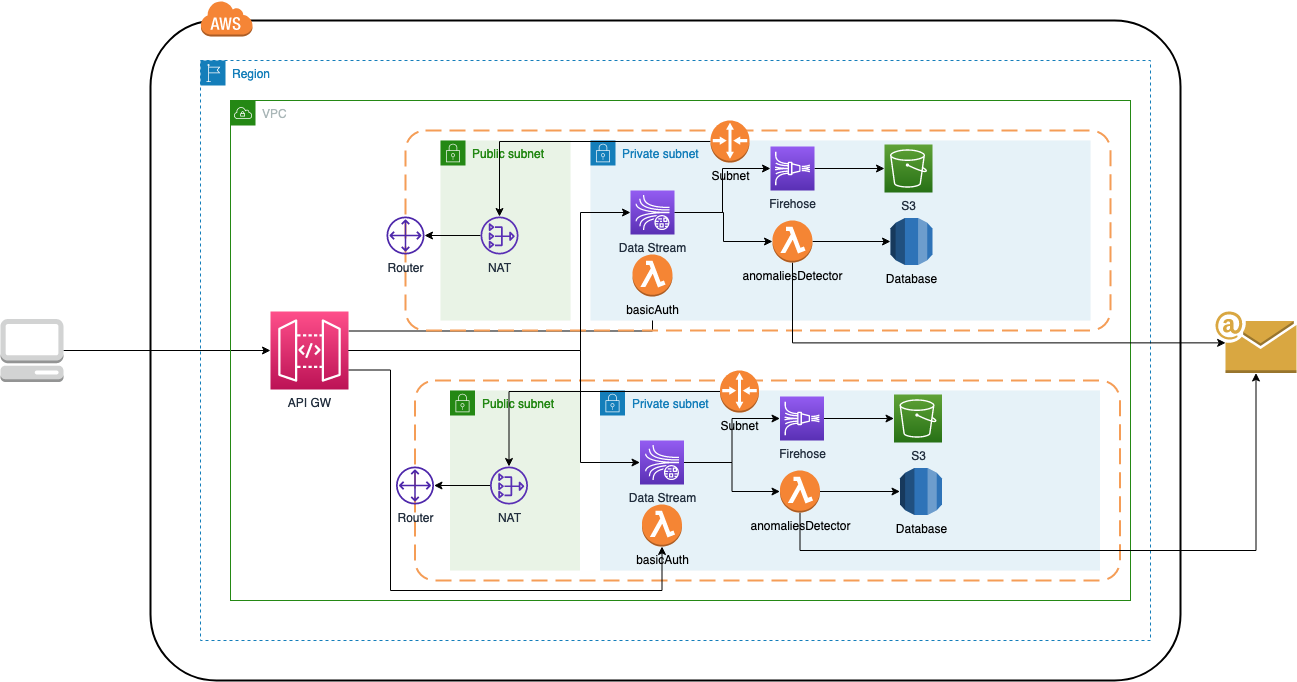

The diagram above was exported from draw.io. Its source (the exported page's mxGraphModel, read from the mxfile embedded in the PNG):
<mxGraphModel dx="1119" dy="731" grid="1" gridSize="10" guides="1" tooltips="1" connect="1" arrows="1" fold="1" page="1" pageScale="1" pageWidth="850" pageHeight="1100" math="0" shadow="0">
  <root>
    <mxCell id="0" />
    <mxCell id="1" parent="0" />
    <mxCell id="1ImI7u7dboaXgnBJUk_U-3" value="" style="rounded=1;arcSize=10;dashed=0;fillColor=none;gradientColor=none;strokeWidth=2;" parent="1" vertex="1">
      <mxGeometry x="170" y="60" width="1030" height="660" as="geometry" />
    </mxCell>
    <mxCell id="1ImI7u7dboaXgnBJUk_U-60" style="edgeStyle=orthogonalEdgeStyle;rounded=0;orthogonalLoop=1;jettySize=auto;html=1;" parent="1" source="1ImI7u7dboaXgnBJUk_U-1" target="1ImI7u7dboaXgnBJUk_U-6" edge="1">
      <mxGeometry relative="1" as="geometry" />
    </mxCell>
    <mxCell id="1ImI7u7dboaXgnBJUk_U-1" value="" style="outlineConnect=0;dashed=0;verticalLabelPosition=bottom;verticalAlign=top;align=center;html=1;shape=mxgraph.aws3.management_console;fillColor=#D2D3D3;gradientColor=none;" parent="1" vertex="1">
      <mxGeometry x="20" y="358.5" width="63" height="63" as="geometry" />
    </mxCell>
    <mxCell id="1ImI7u7dboaXgnBJUk_U-2" value="Region" style="points=[[0,0],[0.25,0],[0.5,0],[0.75,0],[1,0],[1,0.25],[1,0.5],[1,0.75],[1,1],[0.75,1],[0.5,1],[0.25,1],[0,1],[0,0.75],[0,0.5],[0,0.25]];outlineConnect=0;gradientColor=none;html=1;whiteSpace=wrap;fontSize=12;fontStyle=0;shape=mxgraph.aws4.group;grIcon=mxgraph.aws4.group_region;strokeColor=#147EBA;fillColor=none;verticalAlign=top;align=left;spacingLeft=30;fontColor=#147EBA;dashed=1;" parent="1" vertex="1">
      <mxGeometry x="220" y="100" width="950" height="580" as="geometry" />
    </mxCell>
    <mxCell id="1ImI7u7dboaXgnBJUk_U-4" value="" style="dashed=0;html=1;shape=mxgraph.aws3.cloud;fillColor=#F58536;gradientColor=none;dashed=0;" parent="1" vertex="1">
      <mxGeometry x="220" y="40" width="52" height="36" as="geometry" />
    </mxCell>
    <mxCell id="1ImI7u7dboaXgnBJUk_U-5" value="VPC" style="points=[[0,0],[0.25,0],[0.5,0],[0.75,0],[1,0],[1,0.25],[1,0.5],[1,0.75],[1,1],[0.75,1],[0.5,1],[0.25,1],[0,1],[0,0.75],[0,0.5],[0,0.25]];outlineConnect=0;gradientColor=none;html=1;whiteSpace=wrap;fontSize=12;fontStyle=0;shape=mxgraph.aws4.group;grIcon=mxgraph.aws4.group_vpc;strokeColor=#248814;fillColor=none;verticalAlign=top;align=left;spacingLeft=30;fontColor=#AAB7B8;dashed=0;" parent="1" vertex="1">
      <mxGeometry x="250" y="140" width="900" height="500" as="geometry" />
    </mxCell>
    <mxCell id="1ImI7u7dboaXgnBJUk_U-55" style="edgeStyle=orthogonalEdgeStyle;rounded=0;orthogonalLoop=1;jettySize=auto;html=1;exitX=1;exitY=0.25;exitDx=0;exitDy=0;exitPerimeter=0;" parent="1" source="1ImI7u7dboaXgnBJUk_U-6" target="1ImI7u7dboaXgnBJUk_U-35" edge="1">
      <mxGeometry relative="1" as="geometry" />
    </mxCell>
    <mxCell id="1ImI7u7dboaXgnBJUk_U-6" value="API GW" style="sketch=0;points=[[0,0,0],[0.25,0,0],[0.5,0,0],[0.75,0,0],[1,0,0],[0,1,0],[0.25,1,0],[0.5,1,0],[0.75,1,0],[1,1,0],[0,0.25,0],[0,0.5,0],[0,0.75,0],[1,0.25,0],[1,0.5,0],[1,0.75,0]];outlineConnect=0;fontColor=#232F3E;gradientColor=#FF4F8B;gradientDirection=north;fillColor=#BC1356;strokeColor=#ffffff;dashed=0;verticalLabelPosition=bottom;verticalAlign=top;align=center;html=1;fontSize=12;fontStyle=0;aspect=fixed;shape=mxgraph.aws4.resourceIcon;resIcon=mxgraph.aws4.api_gateway;" parent="1" vertex="1">
      <mxGeometry x="290" y="351" width="78" height="78" as="geometry" />
    </mxCell>
    <mxCell id="1ImI7u7dboaXgnBJUk_U-7" value="" style="rounded=1;arcSize=10;dashed=1;strokeColor=#F59D56;fillColor=none;gradientColor=none;dashPattern=8 4;strokeWidth=2;" parent="1" vertex="1">
      <mxGeometry x="425" y="170" width="705" height="200" as="geometry" />
    </mxCell>
    <mxCell id="1ImI7u7dboaXgnBJUk_U-9" value="Router" style="sketch=0;outlineConnect=0;fontColor=#232F3E;gradientColor=none;fillColor=#4D27AA;strokeColor=none;dashed=0;verticalLabelPosition=bottom;verticalAlign=top;align=center;html=1;fontSize=12;fontStyle=0;aspect=fixed;pointerEvents=1;shape=mxgraph.aws4.customer_gateway;" parent="1" vertex="1">
      <mxGeometry x="406" y="256" width="38" height="38" as="geometry" />
    </mxCell>
    <mxCell id="1ImI7u7dboaXgnBJUk_U-11" value="Public subnet" style="points=[[0,0],[0.25,0],[0.5,0],[0.75,0],[1,0],[1,0.25],[1,0.5],[1,0.75],[1,1],[0.75,1],[0.5,1],[0.25,1],[0,1],[0,0.75],[0,0.5],[0,0.25]];outlineConnect=0;gradientColor=none;html=1;whiteSpace=wrap;fontSize=12;fontStyle=0;shape=mxgraph.aws4.group;grIcon=mxgraph.aws4.group_security_group;grStroke=0;strokeColor=#248814;fillColor=#E9F3E6;verticalAlign=top;align=left;spacingLeft=30;fontColor=#248814;dashed=0;" parent="1" vertex="1">
      <mxGeometry x="460" y="180" width="130" height="180" as="geometry" />
    </mxCell>
    <mxCell id="1ImI7u7dboaXgnBJUk_U-24" style="edgeStyle=orthogonalEdgeStyle;rounded=0;orthogonalLoop=1;jettySize=auto;html=1;" parent="1" source="1ImI7u7dboaXgnBJUk_U-13" target="1ImI7u7dboaXgnBJUk_U-9" edge="1">
      <mxGeometry relative="1" as="geometry" />
    </mxCell>
    <mxCell id="1ImI7u7dboaXgnBJUk_U-13" value="NAT" style="outlineConnect=0;fontColor=#232F3E;gradientColor=none;fillColor=#5A30B5;strokeColor=none;dashed=0;verticalLabelPosition=bottom;verticalAlign=top;align=center;html=1;fontSize=12;fontStyle=0;aspect=fixed;pointerEvents=1;shape=mxgraph.aws4.nat_gateway;" parent="1" vertex="1">
      <mxGeometry x="500" y="256" width="38" height="38" as="geometry" />
    </mxCell>
    <mxCell id="1ImI7u7dboaXgnBJUk_U-16" value="Private subnet" style="points=[[0,0],[0.25,0],[0.5,0],[0.75,0],[1,0],[1,0.25],[1,0.5],[1,0.75],[1,1],[0.75,1],[0.5,1],[0.25,1],[0,1],[0,0.75],[0,0.5],[0,0.25]];outlineConnect=0;gradientColor=none;html=1;whiteSpace=wrap;fontSize=12;fontStyle=0;shape=mxgraph.aws4.group;grIcon=mxgraph.aws4.group_security_group;grStroke=0;strokeColor=#147EBA;fillColor=#E6F2F8;verticalAlign=top;align=left;spacingLeft=30;fontColor=#147EBA;dashed=0;" parent="1" vertex="1">
      <mxGeometry x="610" y="180" width="500" height="180" as="geometry" />
    </mxCell>
    <mxCell id="1ImI7u7dboaXgnBJUk_U-23" style="edgeStyle=orthogonalEdgeStyle;rounded=0;orthogonalLoop=1;jettySize=auto;html=1;" parent="1" source="1ImI7u7dboaXgnBJUk_U-18" target="1ImI7u7dboaXgnBJUk_U-13" edge="1">
      <mxGeometry relative="1" as="geometry" />
    </mxCell>
    <mxCell id="1ImI7u7dboaXgnBJUk_U-18" value="Subnet" style="outlineConnect=0;dashed=0;verticalLabelPosition=bottom;verticalAlign=top;align=center;html=1;shape=mxgraph.aws3.router;fillColor=#F58534;gradientColor=none;" parent="1" vertex="1">
      <mxGeometry x="730" y="160" width="39" height="42" as="geometry" />
    </mxCell>
    <mxCell id="1ImI7u7dboaXgnBJUk_U-28" style="edgeStyle=orthogonalEdgeStyle;rounded=0;orthogonalLoop=1;jettySize=auto;html=1;entryX=0;entryY=0.5;entryDx=0;entryDy=0;entryPerimeter=0;" parent="1" source="1ImI7u7dboaXgnBJUk_U-26" target="1ImI7u7dboaXgnBJUk_U-27" edge="1">
      <mxGeometry relative="1" as="geometry" />
    </mxCell>
    <mxCell id="1ImI7u7dboaXgnBJUk_U-30" style="edgeStyle=orthogonalEdgeStyle;rounded=0;orthogonalLoop=1;jettySize=auto;html=1;" parent="1" source="1ImI7u7dboaXgnBJUk_U-26" target="1ImI7u7dboaXgnBJUk_U-29" edge="1">
      <mxGeometry relative="1" as="geometry" />
    </mxCell>
    <mxCell id="1ImI7u7dboaXgnBJUk_U-26" value="Data Stream" style="sketch=0;points=[[0,0,0],[0.25,0,0],[0.5,0,0],[0.75,0,0],[1,0,0],[0,1,0],[0.25,1,0],[0.5,1,0],[0.75,1,0],[1,1,0],[0,0.25,0],[0,0.5,0],[0,0.75,0],[1,0.25,0],[1,0.5,0],[1,0.75,0]];outlineConnect=0;fontColor=#232F3E;gradientColor=#945DF2;gradientDirection=north;fillColor=#5A30B5;strokeColor=#ffffff;dashed=0;verticalLabelPosition=bottom;verticalAlign=top;align=center;html=1;fontSize=12;fontStyle=0;aspect=fixed;shape=mxgraph.aws4.resourceIcon;resIcon=mxgraph.aws4.kinesis_data_streams;" parent="1" vertex="1">
      <mxGeometry x="650" y="230" width="44" height="44" as="geometry" />
    </mxCell>
    <mxCell id="1ImI7u7dboaXgnBJUk_U-34" style="edgeStyle=orthogonalEdgeStyle;rounded=0;orthogonalLoop=1;jettySize=auto;html=1;entryX=0;entryY=0.5;entryDx=0;entryDy=0;entryPerimeter=0;" parent="1" source="1ImI7u7dboaXgnBJUk_U-27" target="1ImI7u7dboaXgnBJUk_U-33" edge="1">
      <mxGeometry relative="1" as="geometry" />
    </mxCell>
    <mxCell id="1ImI7u7dboaXgnBJUk_U-27" value="Firehose" style="sketch=0;points=[[0,0,0],[0.25,0,0],[0.5,0,0],[0.75,0,0],[1,0,0],[0,1,0],[0.25,1,0],[0.5,1,0],[0.75,1,0],[1,1,0],[0,0.25,0],[0,0.5,0],[0,0.75,0],[1,0.25,0],[1,0.5,0],[1,0.75,0]];outlineConnect=0;fontColor=#232F3E;gradientColor=#945DF2;gradientDirection=north;fillColor=#5A30B5;strokeColor=#ffffff;dashed=0;verticalLabelPosition=bottom;verticalAlign=top;align=center;html=1;fontSize=12;fontStyle=0;aspect=fixed;shape=mxgraph.aws4.resourceIcon;resIcon=mxgraph.aws4.kinesis_data_firehose;" parent="1" vertex="1">
      <mxGeometry x="790" y="186" width="44" height="44" as="geometry" />
    </mxCell>
    <mxCell id="1ImI7u7dboaXgnBJUk_U-32" style="edgeStyle=orthogonalEdgeStyle;rounded=0;orthogonalLoop=1;jettySize=auto;html=1;entryX=0;entryY=0.5;entryDx=0;entryDy=0;entryPerimeter=0;" parent="1" source="1ImI7u7dboaXgnBJUk_U-29" target="1ImI7u7dboaXgnBJUk_U-31" edge="1">
      <mxGeometry relative="1" as="geometry" />
    </mxCell>
    <mxCell id="N-rIIE61EfYKOzQy5nIh-3" style="edgeStyle=orthogonalEdgeStyle;rounded=0;orthogonalLoop=1;jettySize=auto;html=1;entryX=0.125;entryY=0.51;entryDx=0;entryDy=0;entryPerimeter=0;" edge="1" parent="1" source="1ImI7u7dboaXgnBJUk_U-29" target="N-rIIE61EfYKOzQy5nIh-1">
      <mxGeometry relative="1" as="geometry">
        <Array as="points">
          <mxPoint x="812" y="382" />
        </Array>
      </mxGeometry>
    </mxCell>
    <mxCell id="1ImI7u7dboaXgnBJUk_U-29" value="anomaliesDetector" style="outlineConnect=0;dashed=0;verticalLabelPosition=bottom;verticalAlign=top;align=center;html=1;shape=mxgraph.aws3.lambda_function;fillColor=#F58534;gradientColor=none;" parent="1" vertex="1">
      <mxGeometry x="792" y="260" width="40" height="42" as="geometry" />
    </mxCell>
    <mxCell id="1ImI7u7dboaXgnBJUk_U-31" value="Database" style="outlineConnect=0;dashed=0;verticalLabelPosition=bottom;verticalAlign=top;align=center;html=1;shape=mxgraph.aws3.rds;fillColor=#2E73B8;gradientColor=none;" parent="1" vertex="1">
      <mxGeometry x="910" y="257.5" width="42" height="47" as="geometry" />
    </mxCell>
    <mxCell id="1ImI7u7dboaXgnBJUk_U-33" value="S3" style="sketch=0;points=[[0,0,0],[0.25,0,0],[0.5,0,0],[0.75,0,0],[1,0,0],[0,1,0],[0.25,1,0],[0.5,1,0],[0.75,1,0],[1,1,0],[0,0.25,0],[0,0.5,0],[0,0.75,0],[1,0.25,0],[1,0.5,0],[1,0.75,0]];outlineConnect=0;fontColor=#232F3E;gradientColor=#60A337;gradientDirection=north;fillColor=#277116;strokeColor=#ffffff;dashed=0;verticalLabelPosition=bottom;verticalAlign=top;align=center;html=1;fontSize=12;fontStyle=0;aspect=fixed;shape=mxgraph.aws4.resourceIcon;resIcon=mxgraph.aws4.s3;" parent="1" vertex="1">
      <mxGeometry x="904" y="184" width="48" height="48" as="geometry" />
    </mxCell>
    <mxCell id="1ImI7u7dboaXgnBJUk_U-35" value="basicAuth" style="outlineConnect=0;dashed=0;verticalLabelPosition=bottom;verticalAlign=top;align=center;html=1;shape=mxgraph.aws3.lambda_function;fillColor=#F58534;gradientColor=none;" parent="1" vertex="1">
      <mxGeometry x="652" y="294" width="40" height="42" as="geometry" />
    </mxCell>
    <mxCell id="1ImI7u7dboaXgnBJUk_U-36" value="" style="rounded=1;arcSize=10;dashed=1;strokeColor=#F59D56;fillColor=none;gradientColor=none;dashPattern=8 4;strokeWidth=2;" parent="1" vertex="1">
      <mxGeometry x="434.5" y="420" width="705" height="200" as="geometry" />
    </mxCell>
    <mxCell id="1ImI7u7dboaXgnBJUk_U-37" value="Router" style="sketch=0;outlineConnect=0;fontColor=#232F3E;gradientColor=none;fillColor=#4D27AA;strokeColor=none;dashed=0;verticalLabelPosition=bottom;verticalAlign=top;align=center;html=1;fontSize=12;fontStyle=0;aspect=fixed;pointerEvents=1;shape=mxgraph.aws4.customer_gateway;" parent="1" vertex="1">
      <mxGeometry x="415.5" y="506" width="38" height="38" as="geometry" />
    </mxCell>
    <mxCell id="1ImI7u7dboaXgnBJUk_U-38" value="Public subnet" style="points=[[0,0],[0.25,0],[0.5,0],[0.75,0],[1,0],[1,0.25],[1,0.5],[1,0.75],[1,1],[0.75,1],[0.5,1],[0.25,1],[0,1],[0,0.75],[0,0.5],[0,0.25]];outlineConnect=0;gradientColor=none;html=1;whiteSpace=wrap;fontSize=12;fontStyle=0;shape=mxgraph.aws4.group;grIcon=mxgraph.aws4.group_security_group;grStroke=0;strokeColor=#248814;fillColor=#E9F3E6;verticalAlign=top;align=left;spacingLeft=30;fontColor=#248814;dashed=0;" parent="1" vertex="1">
      <mxGeometry x="469.5" y="430" width="130" height="180" as="geometry" />
    </mxCell>
    <mxCell id="1ImI7u7dboaXgnBJUk_U-39" style="edgeStyle=orthogonalEdgeStyle;rounded=0;orthogonalLoop=1;jettySize=auto;html=1;" parent="1" source="1ImI7u7dboaXgnBJUk_U-40" target="1ImI7u7dboaXgnBJUk_U-37" edge="1">
      <mxGeometry relative="1" as="geometry" />
    </mxCell>
    <mxCell id="1ImI7u7dboaXgnBJUk_U-40" value="NAT" style="outlineConnect=0;fontColor=#232F3E;gradientColor=none;fillColor=#5A30B5;strokeColor=none;dashed=0;verticalLabelPosition=bottom;verticalAlign=top;align=center;html=1;fontSize=12;fontStyle=0;aspect=fixed;pointerEvents=1;shape=mxgraph.aws4.nat_gateway;" parent="1" vertex="1">
      <mxGeometry x="509.5" y="506" width="38" height="38" as="geometry" />
    </mxCell>
    <mxCell id="1ImI7u7dboaXgnBJUk_U-41" value="Private subnet" style="points=[[0,0],[0.25,0],[0.5,0],[0.75,0],[1,0],[1,0.25],[1,0.5],[1,0.75],[1,1],[0.75,1],[0.5,1],[0.25,1],[0,1],[0,0.75],[0,0.5],[0,0.25]];outlineConnect=0;gradientColor=none;html=1;whiteSpace=wrap;fontSize=12;fontStyle=0;shape=mxgraph.aws4.group;grIcon=mxgraph.aws4.group_security_group;grStroke=0;strokeColor=#147EBA;fillColor=#E6F2F8;verticalAlign=top;align=left;spacingLeft=30;fontColor=#147EBA;dashed=0;" parent="1" vertex="1">
      <mxGeometry x="619.5" y="430" width="500" height="180" as="geometry" />
    </mxCell>
    <mxCell id="1ImI7u7dboaXgnBJUk_U-42" style="edgeStyle=orthogonalEdgeStyle;rounded=0;orthogonalLoop=1;jettySize=auto;html=1;" parent="1" source="1ImI7u7dboaXgnBJUk_U-43" target="1ImI7u7dboaXgnBJUk_U-40" edge="1">
      <mxGeometry relative="1" as="geometry" />
    </mxCell>
    <mxCell id="1ImI7u7dboaXgnBJUk_U-43" value="Subnet" style="outlineConnect=0;dashed=0;verticalLabelPosition=bottom;verticalAlign=top;align=center;html=1;shape=mxgraph.aws3.router;fillColor=#F58534;gradientColor=none;" parent="1" vertex="1">
      <mxGeometry x="739.5" y="410" width="39" height="42" as="geometry" />
    </mxCell>
    <mxCell id="1ImI7u7dboaXgnBJUk_U-44" style="edgeStyle=orthogonalEdgeStyle;rounded=0;orthogonalLoop=1;jettySize=auto;html=1;entryX=0;entryY=0.5;entryDx=0;entryDy=0;entryPerimeter=0;" parent="1" source="1ImI7u7dboaXgnBJUk_U-46" target="1ImI7u7dboaXgnBJUk_U-48" edge="1">
      <mxGeometry relative="1" as="geometry" />
    </mxCell>
    <mxCell id="1ImI7u7dboaXgnBJUk_U-58" style="edgeStyle=orthogonalEdgeStyle;rounded=0;orthogonalLoop=1;jettySize=auto;html=1;" parent="1" source="1ImI7u7dboaXgnBJUk_U-46" target="1ImI7u7dboaXgnBJUk_U-57" edge="1">
      <mxGeometry relative="1" as="geometry" />
    </mxCell>
    <mxCell id="1ImI7u7dboaXgnBJUk_U-46" value="Data Stream" style="sketch=0;points=[[0,0,0],[0.25,0,0],[0.5,0,0],[0.75,0,0],[1,0,0],[0,1,0],[0.25,1,0],[0.5,1,0],[0.75,1,0],[1,1,0],[0,0.25,0],[0,0.5,0],[0,0.75,0],[1,0.25,0],[1,0.5,0],[1,0.75,0]];outlineConnect=0;fontColor=#232F3E;gradientColor=#945DF2;gradientDirection=north;fillColor=#5A30B5;strokeColor=#ffffff;dashed=0;verticalLabelPosition=bottom;verticalAlign=top;align=center;html=1;fontSize=12;fontStyle=0;aspect=fixed;shape=mxgraph.aws4.resourceIcon;resIcon=mxgraph.aws4.kinesis_data_streams;" parent="1" vertex="1">
      <mxGeometry x="659.5" y="480" width="44" height="44" as="geometry" />
    </mxCell>
    <mxCell id="1ImI7u7dboaXgnBJUk_U-47" style="edgeStyle=orthogonalEdgeStyle;rounded=0;orthogonalLoop=1;jettySize=auto;html=1;entryX=0;entryY=0.5;entryDx=0;entryDy=0;entryPerimeter=0;" parent="1" source="1ImI7u7dboaXgnBJUk_U-48" target="1ImI7u7dboaXgnBJUk_U-51" edge="1">
      <mxGeometry relative="1" as="geometry" />
    </mxCell>
    <mxCell id="1ImI7u7dboaXgnBJUk_U-48" value="Firehose" style="sketch=0;points=[[0,0,0],[0.25,0,0],[0.5,0,0],[0.75,0,0],[1,0,0],[0,1,0],[0.25,1,0],[0.5,1,0],[0.75,1,0],[1,1,0],[0,0.25,0],[0,0.5,0],[0,0.75,0],[1,0.25,0],[1,0.5,0],[1,0.75,0]];outlineConnect=0;fontColor=#232F3E;gradientColor=#945DF2;gradientDirection=north;fillColor=#5A30B5;strokeColor=#ffffff;dashed=0;verticalLabelPosition=bottom;verticalAlign=top;align=center;html=1;fontSize=12;fontStyle=0;aspect=fixed;shape=mxgraph.aws4.resourceIcon;resIcon=mxgraph.aws4.kinesis_data_firehose;" parent="1" vertex="1">
      <mxGeometry x="799.5" y="436" width="44" height="44" as="geometry" />
    </mxCell>
    <mxCell id="1ImI7u7dboaXgnBJUk_U-50" value="Database" style="outlineConnect=0;dashed=0;verticalLabelPosition=bottom;verticalAlign=top;align=center;html=1;shape=mxgraph.aws3.rds;fillColor=#2E73B8;gradientColor=none;" parent="1" vertex="1">
      <mxGeometry x="919.5" y="507.5" width="42" height="47" as="geometry" />
    </mxCell>
    <mxCell id="1ImI7u7dboaXgnBJUk_U-51" value="S3" style="sketch=0;points=[[0,0,0],[0.25,0,0],[0.5,0,0],[0.75,0,0],[1,0,0],[0,1,0],[0.25,1,0],[0.5,1,0],[0.75,1,0],[1,1,0],[0,0.25,0],[0,0.5,0],[0,0.75,0],[1,0.25,0],[1,0.5,0],[1,0.75,0]];outlineConnect=0;fontColor=#232F3E;gradientColor=#60A337;gradientDirection=north;fillColor=#277116;strokeColor=#ffffff;dashed=0;verticalLabelPosition=bottom;verticalAlign=top;align=center;html=1;fontSize=12;fontStyle=0;aspect=fixed;shape=mxgraph.aws4.resourceIcon;resIcon=mxgraph.aws4.s3;" parent="1" vertex="1">
      <mxGeometry x="913.5" y="434" width="48" height="48" as="geometry" />
    </mxCell>
    <mxCell id="1ImI7u7dboaXgnBJUk_U-52" value="basicAuth" style="outlineConnect=0;dashed=0;verticalLabelPosition=bottom;verticalAlign=top;align=center;html=1;shape=mxgraph.aws3.lambda_function;fillColor=#F58534;gradientColor=none;" parent="1" vertex="1">
      <mxGeometry x="661.5" y="544" width="40" height="42" as="geometry" />
    </mxCell>
    <mxCell id="1ImI7u7dboaXgnBJUk_U-56" style="edgeStyle=orthogonalEdgeStyle;rounded=0;orthogonalLoop=1;jettySize=auto;html=1;exitX=1;exitY=0.75;exitDx=0;exitDy=0;exitPerimeter=0;entryX=0.5;entryY=1;entryDx=0;entryDy=0;entryPerimeter=0;" parent="1" source="1ImI7u7dboaXgnBJUk_U-6" target="1ImI7u7dboaXgnBJUk_U-52" edge="1">
      <mxGeometry relative="1" as="geometry">
        <Array as="points">
          <mxPoint x="410" y="410" />
          <mxPoint x="410" y="630" />
          <mxPoint x="682" y="630" />
        </Array>
      </mxGeometry>
    </mxCell>
    <mxCell id="1ImI7u7dboaXgnBJUk_U-59" style="edgeStyle=orthogonalEdgeStyle;rounded=0;orthogonalLoop=1;jettySize=auto;html=1;entryX=0;entryY=0.5;entryDx=0;entryDy=0;entryPerimeter=0;" parent="1" source="1ImI7u7dboaXgnBJUk_U-57" target="1ImI7u7dboaXgnBJUk_U-50" edge="1">
      <mxGeometry relative="1" as="geometry" />
    </mxCell>
    <mxCell id="N-rIIE61EfYKOzQy5nIh-4" style="edgeStyle=orthogonalEdgeStyle;rounded=0;orthogonalLoop=1;jettySize=auto;html=1;entryX=0.5;entryY=1;entryDx=0;entryDy=0;entryPerimeter=0;" edge="1" parent="1" source="1ImI7u7dboaXgnBJUk_U-57" target="N-rIIE61EfYKOzQy5nIh-1">
      <mxGeometry relative="1" as="geometry">
        <Array as="points">
          <mxPoint x="820" y="590" />
          <mxPoint x="1276" y="590" />
        </Array>
      </mxGeometry>
    </mxCell>
    <mxCell id="1ImI7u7dboaXgnBJUk_U-57" value="anomaliesDetector" style="outlineConnect=0;dashed=0;verticalLabelPosition=bottom;verticalAlign=top;align=center;html=1;shape=mxgraph.aws3.lambda_function;fillColor=#F58534;gradientColor=none;" parent="1" vertex="1">
      <mxGeometry x="799.5" y="510" width="40" height="42" as="geometry" />
    </mxCell>
    <mxCell id="N-rIIE61EfYKOzQy5nIh-1" value="" style="outlineConnect=0;dashed=0;verticalLabelPosition=bottom;verticalAlign=top;align=center;html=1;shape=mxgraph.aws3.email;fillColor=#D9A741;gradientColor=none;" vertex="1" parent="1">
      <mxGeometry x="1235" y="351" width="81" height="61.5" as="geometry" />
    </mxCell>
    <mxCell id="1ImI7u7dboaXgnBJUk_U-54" style="edgeStyle=orthogonalEdgeStyle;rounded=0;orthogonalLoop=1;jettySize=auto;html=1;entryX=0;entryY=0.5;entryDx=0;entryDy=0;entryPerimeter=0;" parent="1" source="1ImI7u7dboaXgnBJUk_U-6" target="1ImI7u7dboaXgnBJUk_U-46" edge="1">
      <mxGeometry relative="1" as="geometry">
        <Array as="points">
          <mxPoint x="600" y="390" />
          <mxPoint x="600" y="502" />
        </Array>
      </mxGeometry>
    </mxCell>
    <mxCell id="1ImI7u7dboaXgnBJUk_U-53" style="edgeStyle=orthogonalEdgeStyle;rounded=0;orthogonalLoop=1;jettySize=auto;html=1;entryX=0;entryY=0.5;entryDx=0;entryDy=0;entryPerimeter=0;" parent="1" source="1ImI7u7dboaXgnBJUk_U-6" target="1ImI7u7dboaXgnBJUk_U-26" edge="1">
      <mxGeometry relative="1" as="geometry">
        <Array as="points">
          <mxPoint x="600" y="390" />
          <mxPoint x="600" y="252" />
        </Array>
      </mxGeometry>
    </mxCell>
  </root>
</mxGraphModel>